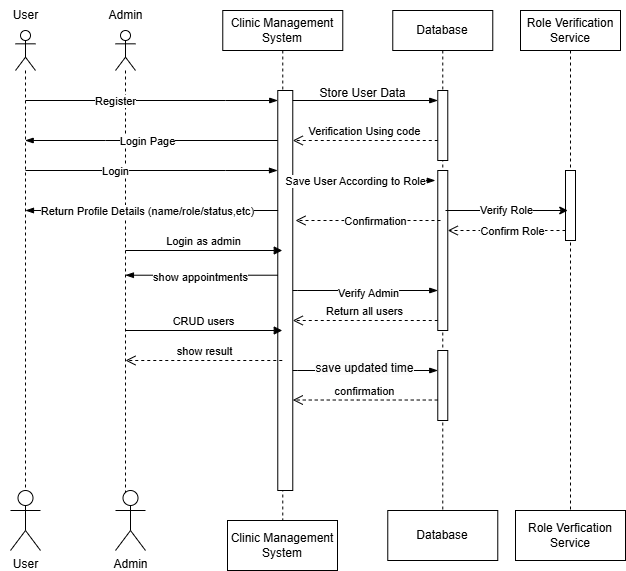

The diagram above was exported from draw.io. Its source (the exported page's mxGraphModel, read from the mxfile embedded in the PNG):
<mxGraphModel dx="1434" dy="778" grid="1" gridSize="10" guides="1" tooltips="1" connect="1" arrows="1" fold="1" page="1" pageScale="1" pageWidth="850" pageHeight="1100" math="0" shadow="0">
  <root>
    <mxCell id="0" />
    <mxCell id="1" parent="0" />
    <mxCell id="8ci20Xp7ZVBG_HKQENHZ-1" value="Clinic Management System" style="shape=umlLifeline;perimeter=lifelinePerimeter;whiteSpace=wrap;html=1;container=1;dropTarget=0;collapsible=0;recursiveResize=0;outlineConnect=0;portConstraint=eastwest;newEdgeStyle={&quot;edgeStyle&quot;:&quot;elbowEdgeStyle&quot;,&quot;elbow&quot;:&quot;vertical&quot;,&quot;curved&quot;:0,&quot;rounded&quot;:0};" vertex="1" parent="1">
      <mxGeometry x="647.27" y="630" width="120" height="510" as="geometry" />
    </mxCell>
    <mxCell id="8ci20Xp7ZVBG_HKQENHZ-2" value="" style="html=1;points=[[0,0,0,0,5],[0,1,0,0,-5],[1,0,0,0,5],[1,1,0,0,-5]];perimeter=orthogonalPerimeter;outlineConnect=0;targetShapes=umlLifeline;portConstraint=eastwest;newEdgeStyle={&quot;curved&quot;:0,&quot;rounded&quot;:0};" vertex="1" parent="8ci20Xp7ZVBG_HKQENHZ-1">
      <mxGeometry x="55" y="80" width="15" height="400" as="geometry" />
    </mxCell>
    <mxCell id="8ci20Xp7ZVBG_HKQENHZ-3" value="Database" style="shape=umlLifeline;perimeter=lifelinePerimeter;whiteSpace=wrap;html=1;container=1;dropTarget=0;collapsible=0;recursiveResize=0;outlineConnect=0;portConstraint=eastwest;newEdgeStyle={&quot;edgeStyle&quot;:&quot;elbowEdgeStyle&quot;,&quot;elbow&quot;:&quot;vertical&quot;,&quot;curved&quot;:0,&quot;rounded&quot;:0};" vertex="1" parent="1">
      <mxGeometry x="817.27" y="630" width="100" height="500" as="geometry" />
    </mxCell>
    <mxCell id="8ci20Xp7ZVBG_HKQENHZ-4" value="" style="html=1;points=[[0,0,0,0,5],[0,1,0,0,-5],[1,0,0,0,5],[1,1,0,0,-5]];perimeter=orthogonalPerimeter;outlineConnect=0;targetShapes=umlLifeline;portConstraint=eastwest;newEdgeStyle={&quot;curved&quot;:0,&quot;rounded&quot;:0};" vertex="1" parent="8ci20Xp7ZVBG_HKQENHZ-3">
      <mxGeometry x="45" y="80" width="10" height="70" as="geometry" />
    </mxCell>
    <mxCell id="8ci20Xp7ZVBG_HKQENHZ-5" value="" style="html=1;points=[[0,0,0,0,5],[0,1,0,0,-5],[1,0,0,0,5],[1,1,0,0,-5]];perimeter=orthogonalPerimeter;outlineConnect=0;targetShapes=umlLifeline;portConstraint=eastwest;newEdgeStyle={&quot;curved&quot;:0,&quot;rounded&quot;:0};" vertex="1" parent="8ci20Xp7ZVBG_HKQENHZ-3">
      <mxGeometry x="45" y="160" width="10" height="160" as="geometry" />
    </mxCell>
    <mxCell id="8ci20Xp7ZVBG_HKQENHZ-7" value="" style="html=1;points=[[0,0,0,0,5],[0,1,0,0,-5],[1,0,0,0,5],[1,1,0,0,-5]];perimeter=orthogonalPerimeter;outlineConnect=0;targetShapes=umlLifeline;portConstraint=eastwest;newEdgeStyle={&quot;curved&quot;:0,&quot;rounded&quot;:0};" vertex="1" parent="8ci20Xp7ZVBG_HKQENHZ-3">
      <mxGeometry x="45" y="340" width="10" height="70" as="geometry" />
    </mxCell>
    <mxCell id="8ci20Xp7ZVBG_HKQENHZ-9" value="" style="shape=umlLifeline;perimeter=lifelinePerimeter;whiteSpace=wrap;html=1;container=1;dropTarget=0;collapsible=0;recursiveResize=0;outlineConnect=0;portConstraint=eastwest;newEdgeStyle={&quot;curved&quot;:0,&quot;rounded&quot;:0};participant=umlActor;" vertex="1" parent="1">
      <mxGeometry x="440" y="650" width="20" height="470" as="geometry" />
    </mxCell>
    <mxCell id="8ci20Xp7ZVBG_HKQENHZ-11" value="" style="shape=umlLifeline;perimeter=lifelinePerimeter;whiteSpace=wrap;html=1;container=1;dropTarget=0;collapsible=0;recursiveResize=0;outlineConnect=0;portConstraint=eastwest;newEdgeStyle={&quot;curved&quot;:0,&quot;rounded&quot;:0};participant=umlActor;" vertex="1" parent="1">
      <mxGeometry x="540" y="650" width="20" height="470" as="geometry" />
    </mxCell>
    <mxCell id="8ci20Xp7ZVBG_HKQENHZ-12" value="User" style="text;html=1;align=center;verticalAlign=middle;resizable=0;points=[];autosize=1;strokeColor=none;fillColor=none;" vertex="1" parent="1">
      <mxGeometry x="425" y="620" width="50" height="30" as="geometry" />
    </mxCell>
    <mxCell id="8ci20Xp7ZVBG_HKQENHZ-14" value="Admin" style="text;html=1;align=center;verticalAlign=middle;resizable=0;points=[];autosize=1;strokeColor=none;fillColor=none;" vertex="1" parent="1">
      <mxGeometry x="520" y="620" width="60" height="30" as="geometry" />
    </mxCell>
    <mxCell id="8ci20Xp7ZVBG_HKQENHZ-15" value="" style="edgeStyle=elbowEdgeStyle;fontSize=12;html=1;endArrow=blockThin;endFill=1;rounded=0;" edge="1" parent="1" target="8ci20Xp7ZVBG_HKQENHZ-4">
      <mxGeometry width="160" relative="1" as="geometry">
        <mxPoint x="717.27" y="720" as="sourcePoint" />
        <mxPoint x="867.27" y="720" as="targetPoint" />
        <Array as="points">
          <mxPoint x="717.27" y="720" />
        </Array>
      </mxGeometry>
    </mxCell>
    <mxCell id="8ci20Xp7ZVBG_HKQENHZ-16" value="" style="edgeStyle=elbowEdgeStyle;fontSize=12;html=1;endArrow=blockThin;endFill=1;rounded=0;" edge="1" parent="1" target="8ci20Xp7ZVBG_HKQENHZ-2">
      <mxGeometry width="160" relative="1" as="geometry">
        <mxPoint x="450" y="720" as="sourcePoint" />
        <mxPoint x="650" y="720" as="targetPoint" />
        <Array as="points">
          <mxPoint x="650" y="720" />
        </Array>
      </mxGeometry>
    </mxCell>
    <mxCell id="8ci20Xp7ZVBG_HKQENHZ-17" value="Register" style="edgeLabel;html=1;align=center;verticalAlign=middle;resizable=0;points=[];" vertex="1" connectable="0" parent="8ci20Xp7ZVBG_HKQENHZ-16">
      <mxGeometry x="-0.2934" relative="1" as="geometry">
        <mxPoint as="offset" />
      </mxGeometry>
    </mxCell>
    <mxCell id="8ci20Xp7ZVBG_HKQENHZ-18" value="Verification Using code" style="html=1;verticalAlign=bottom;endArrow=open;dashed=1;endSize=8;curved=0;rounded=0;" edge="1" parent="1" source="8ci20Xp7ZVBG_HKQENHZ-4">
      <mxGeometry relative="1" as="geometry">
        <mxPoint x="857.27" y="760" as="sourcePoint" />
        <mxPoint x="717.27" y="760" as="targetPoint" />
        <Array as="points">
          <mxPoint x="777.27" y="760" />
        </Array>
      </mxGeometry>
    </mxCell>
    <mxCell id="8ci20Xp7ZVBG_HKQENHZ-20" value="" style="edgeStyle=elbowEdgeStyle;fontSize=12;html=1;endArrow=blockThin;endFill=1;rounded=0;" edge="1" parent="1">
      <mxGeometry width="160" relative="1" as="geometry">
        <mxPoint x="702.27" y="760" as="sourcePoint" />
        <mxPoint x="449.66666666666674" y="760" as="targetPoint" />
        <Array as="points">
          <mxPoint x="530" y="760" />
        </Array>
      </mxGeometry>
    </mxCell>
    <mxCell id="8ci20Xp7ZVBG_HKQENHZ-21" value="Login Page" style="edgeLabel;html=1;align=center;verticalAlign=middle;resizable=0;points=[];" vertex="1" connectable="0" parent="8ci20Xp7ZVBG_HKQENHZ-20">
      <mxGeometry x="0.5287" y="-3" relative="1" as="geometry">
        <mxPoint x="62" y="3" as="offset" />
      </mxGeometry>
    </mxCell>
    <mxCell id="8ci20Xp7ZVBG_HKQENHZ-28" value="" style="edgeStyle=elbowEdgeStyle;fontSize=12;html=1;endArrow=blockThin;endFill=1;rounded=0;" edge="1" parent="1">
      <mxGeometry width="160" relative="1" as="geometry">
        <mxPoint x="714.77" y="800" as="sourcePoint" />
        <mxPoint x="859.77" y="800" as="targetPoint" />
        <Array as="points">
          <mxPoint x="854.77" y="800" />
        </Array>
      </mxGeometry>
    </mxCell>
    <mxCell id="8ci20Xp7ZVBG_HKQENHZ-29" value="Save User According to Role" style="edgeLabel;html=1;align=center;verticalAlign=middle;resizable=0;points=[];" vertex="1" connectable="0" parent="8ci20Xp7ZVBG_HKQENHZ-28">
      <mxGeometry x="0.3222" relative="1" as="geometry">
        <mxPoint x="-31" as="offset" />
      </mxGeometry>
    </mxCell>
    <mxCell id="8ci20Xp7ZVBG_HKQENHZ-30" value="Confirmation" style="html=1;verticalAlign=bottom;endArrow=open;dashed=1;endSize=8;curved=0;rounded=0;" edge="1" parent="1">
      <mxGeometry x="-0.1034" y="10" relative="1" as="geometry">
        <mxPoint x="865" y="840" as="sourcePoint" />
        <mxPoint x="720" y="840" as="targetPoint" />
        <Array as="points">
          <mxPoint x="775" y="840" />
        </Array>
        <mxPoint as="offset" />
      </mxGeometry>
    </mxCell>
    <mxCell id="8ci20Xp7ZVBG_HKQENHZ-31" value="" style="edgeStyle=elbowEdgeStyle;fontSize=12;html=1;endArrow=blockThin;endFill=1;rounded=0;" edge="1" parent="1">
      <mxGeometry width="160" relative="1" as="geometry">
        <mxPoint x="717.27" y="910" as="sourcePoint" />
        <mxPoint x="862.27" y="910" as="targetPoint" />
        <Array as="points">
          <mxPoint x="722.27" y="910" />
        </Array>
      </mxGeometry>
    </mxCell>
    <mxCell id="8ci20Xp7ZVBG_HKQENHZ-32" value="Verify Admin" style="edgeLabel;html=1;align=center;verticalAlign=middle;resizable=0;points=[];" vertex="1" connectable="0" parent="8ci20Xp7ZVBG_HKQENHZ-31">
      <mxGeometry x="0.0305" y="-2" relative="1" as="geometry">
        <mxPoint as="offset" />
      </mxGeometry>
    </mxCell>
    <mxCell id="8ci20Xp7ZVBG_HKQENHZ-33" value="Return all users" style="html=1;verticalAlign=bottom;endArrow=open;dashed=1;endSize=8;curved=0;rounded=0;" edge="1" parent="1">
      <mxGeometry relative="1" as="geometry">
        <mxPoint x="862.27" y="940" as="sourcePoint" />
        <mxPoint x="717.27" y="940" as="targetPoint" />
        <Array as="points">
          <mxPoint x="782.27" y="940" />
        </Array>
      </mxGeometry>
    </mxCell>
    <mxCell id="8ci20Xp7ZVBG_HKQENHZ-34" value="" style="edgeStyle=elbowEdgeStyle;fontSize=12;html=1;endArrow=blockThin;endFill=1;rounded=0;" edge="1" parent="1">
      <mxGeometry width="160" relative="1" as="geometry">
        <mxPoint x="717.27" y="990.0000000000002" as="sourcePoint" />
        <mxPoint x="862.27" y="989.9999999999998" as="targetPoint" />
        <Array as="points">
          <mxPoint x="722.27" y="990" />
        </Array>
      </mxGeometry>
    </mxCell>
    <mxCell id="8ci20Xp7ZVBG_HKQENHZ-35" value="&lt;span style=&quot;font-size: 12px; background-color: rgb(251, 251, 251);&quot;&gt;save updated time&lt;/span&gt;" style="edgeLabel;html=1;align=center;verticalAlign=middle;resizable=0;points=[];" vertex="1" connectable="0" parent="8ci20Xp7ZVBG_HKQENHZ-34">
      <mxGeometry x="-0.0246" y="2" relative="1" as="geometry">
        <mxPoint as="offset" />
      </mxGeometry>
    </mxCell>
    <mxCell id="8ci20Xp7ZVBG_HKQENHZ-36" value="confirmation" style="html=1;verticalAlign=bottom;endArrow=open;dashed=1;endSize=8;curved=0;rounded=0;" edge="1" parent="1" source="8ci20Xp7ZVBG_HKQENHZ-7">
      <mxGeometry relative="1" as="geometry">
        <mxPoint x="857.27" y="1020" as="sourcePoint" />
        <mxPoint x="717.27" y="1019.52" as="targetPoint" />
        <Array as="points">
          <mxPoint x="782.27" y="1019.52" />
        </Array>
      </mxGeometry>
    </mxCell>
    <mxCell id="8ci20Xp7ZVBG_HKQENHZ-37" value="Store User Data" style="text;html=1;align=center;verticalAlign=middle;resizable=0;points=[];autosize=1;strokeColor=none;fillColor=none;" vertex="1" parent="1">
      <mxGeometry x="732.27" y="698" width="110" height="30" as="geometry" />
    </mxCell>
    <mxCell id="8ci20Xp7ZVBG_HKQENHZ-41" value="" style="edgeStyle=elbowEdgeStyle;fontSize=12;html=1;endArrow=blockThin;endFill=1;rounded=0;" edge="1" parent="1">
      <mxGeometry width="160" relative="1" as="geometry">
        <mxPoint x="702.27" y="894.71" as="sourcePoint" />
        <mxPoint x="549.9285714285713" y="894.71" as="targetPoint" />
        <Array as="points">
          <mxPoint x="610" y="894.71" />
        </Array>
      </mxGeometry>
    </mxCell>
    <mxCell id="8ci20Xp7ZVBG_HKQENHZ-42" value="show appointments" style="edgeLabel;html=1;align=center;verticalAlign=middle;resizable=0;points=[];" vertex="1" connectable="0" parent="8ci20Xp7ZVBG_HKQENHZ-41">
      <mxGeometry x="0.0224" y="2" relative="1" as="geometry">
        <mxPoint as="offset" />
      </mxGeometry>
    </mxCell>
    <mxCell id="8ci20Xp7ZVBG_HKQENHZ-43" value="CRUD users" style="html=1;verticalAlign=bottom;endArrow=block;curved=0;rounded=0;" edge="1" parent="1">
      <mxGeometry width="80" relative="1" as="geometry">
        <mxPoint x="550" y="950" as="sourcePoint" />
        <mxPoint x="706.77" y="950" as="targetPoint" />
      </mxGeometry>
    </mxCell>
    <mxCell id="8ci20Xp7ZVBG_HKQENHZ-44" value="show result" style="html=1;verticalAlign=bottom;endArrow=open;dashed=1;endSize=8;curved=0;rounded=0;" edge="1" parent="1">
      <mxGeometry relative="1" as="geometry">
        <mxPoint x="706.77" y="980" as="sourcePoint" />
        <mxPoint x="550" y="980" as="targetPoint" />
      </mxGeometry>
    </mxCell>
    <mxCell id="8ci20Xp7ZVBG_HKQENHZ-45" value="Login as admin" style="html=1;verticalAlign=bottom;endArrow=block;curved=0;rounded=0;" edge="1" parent="1" target="8ci20Xp7ZVBG_HKQENHZ-1">
      <mxGeometry width="80" relative="1" as="geometry">
        <mxPoint x="550" y="870" as="sourcePoint" />
        <mxPoint x="630" y="870" as="targetPoint" />
      </mxGeometry>
    </mxCell>
    <mxCell id="8ci20Xp7ZVBG_HKQENHZ-46" value="User" style="shape=umlActor;verticalLabelPosition=bottom;verticalAlign=top;html=1;" vertex="1" parent="1">
      <mxGeometry x="435" y="1110" width="30" height="60" as="geometry" />
    </mxCell>
    <mxCell id="8ci20Xp7ZVBG_HKQENHZ-48" value="Admin" style="shape=umlActor;verticalLabelPosition=bottom;verticalAlign=top;html=1;" vertex="1" parent="1">
      <mxGeometry x="540" y="1110" width="30" height="60" as="geometry" />
    </mxCell>
    <mxCell id="8ci20Xp7ZVBG_HKQENHZ-49" value="Clinic Management System" style="html=1;whiteSpace=wrap;" vertex="1" parent="1">
      <mxGeometry x="652" y="1140" width="110" height="50" as="geometry" />
    </mxCell>
    <mxCell id="8ci20Xp7ZVBG_HKQENHZ-50" value="Database" style="html=1;whiteSpace=wrap;" vertex="1" parent="1">
      <mxGeometry x="812.27" y="1130" width="110" height="50" as="geometry" />
    </mxCell>
    <mxCell id="8ci20Xp7ZVBG_HKQENHZ-51" value="Role Verification Service" style="shape=umlLifeline;perimeter=lifelinePerimeter;whiteSpace=wrap;html=1;container=1;dropTarget=0;collapsible=0;recursiveResize=0;outlineConnect=0;portConstraint=eastwest;newEdgeStyle={&quot;edgeStyle&quot;:&quot;elbowEdgeStyle&quot;,&quot;elbow&quot;:&quot;vertical&quot;,&quot;curved&quot;:0,&quot;rounded&quot;:0};" vertex="1" parent="1">
      <mxGeometry x="945" y="630" width="100" height="500" as="geometry" />
    </mxCell>
    <mxCell id="8ci20Xp7ZVBG_HKQENHZ-53" value="" style="html=1;points=[[0,0,0,0,5],[0,1,0,0,-5],[1,0,0,0,5],[1,1,0,0,-5]];perimeter=orthogonalPerimeter;outlineConnect=0;targetShapes=umlLifeline;portConstraint=eastwest;newEdgeStyle={&quot;curved&quot;:0,&quot;rounded&quot;:0};" vertex="1" parent="8ci20Xp7ZVBG_HKQENHZ-51">
      <mxGeometry x="45" y="160" width="10" height="70" as="geometry" />
    </mxCell>
    <mxCell id="8ci20Xp7ZVBG_HKQENHZ-57" value="Role Verfication Service" style="html=1;whiteSpace=wrap;" vertex="1" parent="1">
      <mxGeometry x="940" y="1130" width="110" height="50" as="geometry" />
    </mxCell>
    <mxCell id="8ci20Xp7ZVBG_HKQENHZ-59" value="" style="edgeStyle=elbowEdgeStyle;fontSize=12;html=1;endArrow=blockThin;endFill=1;rounded=0;" edge="1" parent="1">
      <mxGeometry width="160" relative="1" as="geometry">
        <mxPoint x="450" y="790" as="sourcePoint" />
        <mxPoint x="702" y="790" as="targetPoint" />
        <Array as="points">
          <mxPoint x="650" y="790" />
        </Array>
      </mxGeometry>
    </mxCell>
    <mxCell id="8ci20Xp7ZVBG_HKQENHZ-60" value="Login" style="edgeLabel;html=1;align=center;verticalAlign=middle;resizable=0;points=[];" vertex="1" connectable="0" parent="8ci20Xp7ZVBG_HKQENHZ-59">
      <mxGeometry x="-0.2934" relative="1" as="geometry">
        <mxPoint as="offset" />
      </mxGeometry>
    </mxCell>
    <mxCell id="8ci20Xp7ZVBG_HKQENHZ-62" value="Verify Role" style="endArrow=classic;html=1;rounded=0;" edge="1" parent="1">
      <mxGeometry width="50" height="50" relative="1" as="geometry">
        <mxPoint x="870" y="830" as="sourcePoint" />
        <mxPoint x="992.23" y="830" as="targetPoint" />
      </mxGeometry>
    </mxCell>
    <mxCell id="8ci20Xp7ZVBG_HKQENHZ-63" value="Confirm Role" style="html=1;verticalAlign=bottom;endArrow=open;dashed=1;endSize=8;curved=0;rounded=0;" edge="1" parent="1" source="8ci20Xp7ZVBG_HKQENHZ-53" target="8ci20Xp7ZVBG_HKQENHZ-5">
      <mxGeometry x="-0.1034" y="10" relative="1" as="geometry">
        <mxPoint x="990" y="850" as="sourcePoint" />
        <mxPoint x="880" y="850" as="targetPoint" />
        <Array as="points">
          <mxPoint x="935" y="850" />
        </Array>
        <mxPoint as="offset" />
      </mxGeometry>
    </mxCell>
    <mxCell id="8ci20Xp7ZVBG_HKQENHZ-64" value="" style="edgeStyle=elbowEdgeStyle;fontSize=12;html=1;endArrow=blockThin;endFill=1;rounded=0;" edge="1" parent="1">
      <mxGeometry width="160" relative="1" as="geometry">
        <mxPoint x="702.6" y="830" as="sourcePoint" />
        <mxPoint x="449.9966666666667" y="830" as="targetPoint" />
        <Array as="points">
          <mxPoint x="530.33" y="830" />
        </Array>
      </mxGeometry>
    </mxCell>
    <mxCell id="8ci20Xp7ZVBG_HKQENHZ-65" value="Return Profile Details (name/role/status,etc)" style="edgeLabel;html=1;align=center;verticalAlign=middle;resizable=0;points=[];" vertex="1" connectable="0" parent="8ci20Xp7ZVBG_HKQENHZ-64">
      <mxGeometry x="0.5287" y="-3" relative="1" as="geometry">
        <mxPoint x="62" y="3" as="offset" />
      </mxGeometry>
    </mxCell>
  </root>
</mxGraphModel>